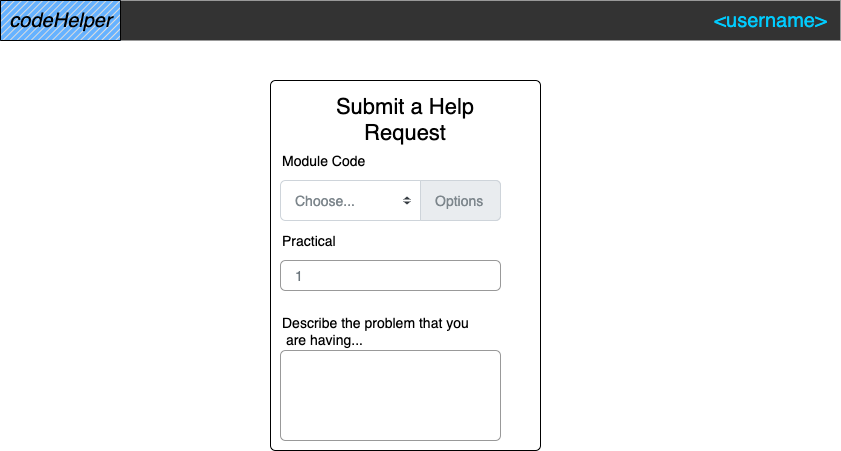

The diagram above was exported from draw.io. Its source (the exported page's mxGraphModel, read from the mxfile embedded in the PNG):
<mxGraphModel dx="1106" dy="750" grid="1" gridSize="10" guides="1" tooltips="1" connect="1" arrows="1" fold="1" page="1" pageScale="1.5" pageWidth="826" pageHeight="1169" background="#ffffff" math="0" shadow="0">
  <root>
    <mxCell id="0" style=";html=1;" />
    <mxCell id="1" style=";html=1;" parent="0" />
    <mxCell id="3d76a8aef4d5c911-11" value="" style="html=1;shadow=0;dashed=0;shape=mxgraph.bootstrap.rrect;rSize=5;rounded=0;fontSize=12;align=center;fillColor=#FFFFFF;" parent="1" vertex="1">
      <mxGeometry x="480" y="110" width="270" height="370" as="geometry" />
    </mxCell>
    <mxCell id="3d76a8aef4d5c911-13" value="" style="html=1;shadow=0;dashed=0;shape=mxgraph.bootstrap.anchor;fontSize=26;align=left;whiteSpace=wrap;" parent="3d76a8aef4d5c911-11" vertex="1">
      <mxGeometry x="4.16205533596838" y="18.048780487804876" width="83.24110671936758" height="30.682926829268293" as="geometry" />
    </mxCell>
    <mxCell id="9gMgRLha5BMxIAwuzoS0-1" value="&lt;font style=&quot;font-size: 22px&quot;&gt;Submit a Help Request&lt;/font&gt;" style="text;html=1;strokeColor=none;fillColor=none;align=center;verticalAlign=middle;whiteSpace=wrap;rounded=0;" parent="3d76a8aef4d5c911-11" vertex="1">
      <mxGeometry x="40.30985915492958" y="28.72999999999999" width="190.14084507042253" height="20" as="geometry" />
    </mxCell>
    <mxCell id="9gMgRLha5BMxIAwuzoS0-8" value="Module Code" style="fillColor=none;strokeColor=none;align=left;fontSize=14;" parent="3d76a8aef4d5c911-11" vertex="1">
      <mxGeometry x="10" y="60" width="260" height="40" as="geometry" />
    </mxCell>
    <mxCell id="9gMgRLha5BMxIAwuzoS0-10" value="Practical" style="fillColor=none;strokeColor=none;align=left;fontSize=14;" parent="3d76a8aef4d5c911-11" vertex="1">
      <mxGeometry width="260" height="40" relative="1" as="geometry">
        <mxPoint x="10" y="140" as="offset" />
      </mxGeometry>
    </mxCell>
    <mxCell id="9gMgRLha5BMxIAwuzoS0-11" value="1" style="html=1;shadow=0;dashed=0;shape=mxgraph.bootstrap.rrect;rSize=5;fillColor=none;strokeColor=#999999;align=left;spacing=15;fontSize=14;fontColor=#6C767D;" parent="3d76a8aef4d5c911-11" vertex="1">
      <mxGeometry width="220" height="30" relative="1" as="geometry">
        <mxPoint x="10" y="180" as="offset" />
      </mxGeometry>
    </mxCell>
    <mxCell id="9gMgRLha5BMxIAwuzoS0-22" value="Describe the problem that you&#10; are having..." style="fillColor=none;strokeColor=none;align=left;fontSize=14;" parent="3d76a8aef4d5c911-11" vertex="1">
      <mxGeometry width="200" height="40" relative="1" as="geometry">
        <mxPoint x="10" y="230" as="offset" />
      </mxGeometry>
    </mxCell>
    <mxCell id="9gMgRLha5BMxIAwuzoS0-23" value="" style="html=1;shadow=0;dashed=0;shape=mxgraph.bootstrap.rrect;rSize=5;fillColor=none;strokeColor=#999999;align=left;spacing=15;fontSize=14;fontColor=#6C767D;" parent="3d76a8aef4d5c911-11" vertex="1">
      <mxGeometry width="220" height="90" relative="1" as="geometry">
        <mxPoint x="10" y="270" as="offset" />
      </mxGeometry>
    </mxCell>
    <mxCell id="9gMgRLha5BMxIAwuzoS0-24" value="Choose..." style="html=1;shadow=0;dashed=0;shape=mxgraph.bootstrap.rrect;rSize=5;strokeColor=#CED4DA;html=1;whiteSpace=wrap;fillColor=#FFFFFF;fontColor=#7D868C;align=left;spacing=15;fontSize=14;" parent="3d76a8aef4d5c911-11" vertex="1">
      <mxGeometry x="10" y="100" width="220" height="40" as="geometry" />
    </mxCell>
    <mxCell id="9gMgRLha5BMxIAwuzoS0-25" value="" style="shape=triangle;direction=south;fillColor=#343A40;strokeColor=none;perimeter=none;" parent="9gMgRLha5BMxIAwuzoS0-24" vertex="1">
      <mxGeometry x="1" y="0.5" width="7" height="3" relative="1" as="geometry">
        <mxPoint x="-97" y="1" as="offset" />
      </mxGeometry>
    </mxCell>
    <mxCell id="9gMgRLha5BMxIAwuzoS0-26" value="" style="shape=triangle;direction=north;fillColor=#343A40;strokeColor=none;perimeter=none;" parent="9gMgRLha5BMxIAwuzoS0-24" vertex="1">
      <mxGeometry x="1" y="0.5" width="7" height="3" relative="1" as="geometry">
        <mxPoint x="-97" y="-4" as="offset" />
      </mxGeometry>
    </mxCell>
    <mxCell id="9gMgRLha5BMxIAwuzoS0-27" value="Options" style="html=1;shadow=0;dashed=0;shape=mxgraph.bootstrap.rightButton;strokeColor=#CED4DA;gradientColor=inherit;fontColor=inherit;fillColor=#E9ECEF;rSize=5;perimeter=none;whiteSpace=wrap;resizeHeight=1;fontSize=14;align=left;spacing=15;" parent="9gMgRLha5BMxIAwuzoS0-24" vertex="1">
      <mxGeometry x="1" width="80" height="40" relative="1" as="geometry">
        <mxPoint x="-80" as="offset" />
      </mxGeometry>
    </mxCell>
    <mxCell id="9bJTi5AoiaErqsUUp2K8-1" value="" style="html=1;shadow=0;dashed=0;shape=mxgraph.bootstrap.rect;strokeColor=none;whiteSpace=wrap;rounded=0;fontSize=20;fontColor=#000000;align=center;fillColor=#333333;gradientDirection=west;" parent="1" vertex="1">
      <mxGeometry x="210" y="30" width="840" height="40" as="geometry" />
    </mxCell>
    <mxCell id="9bJTi5AoiaErqsUUp2K8-10" value="" style="verticalLabelPosition=bottom;verticalAlign=top;html=1;shape=mxgraph.basic.patternFillRect;fillStyle=diag;step=5;fillStrokeWidth=0.2;fillStrokeColor=#dddddd;fillColor=#66B2FF;fontSize=20;" parent="1" vertex="1">
      <mxGeometry x="210" y="30" width="120" height="40" as="geometry" />
    </mxCell>
    <mxCell id="9bJTi5AoiaErqsUUp2K8-12" value="&lt;i style=&quot;font-size: 20px;&quot;&gt;codeHelper&lt;/i&gt;" style="text;html=1;align=center;verticalAlign=middle;resizable=0;points=[];autosize=1;strokeColor=none;fontSize=20;" parent="1" vertex="1">
      <mxGeometry x="210" y="35" width="120" height="30" as="geometry" />
    </mxCell>
    <mxCell id="3d76a8aef4d5c911-10" value="&lt;font color=&quot;#00ccff&quot; style=&quot;font-size: 20px;&quot;&gt;&amp;lt;username&amp;gt;&lt;/font&gt;" style="html=1;shadow=0;dashed=0;fillColor=none;strokeColor=none;shape=mxgraph.bootstrap.rect;fontColor=#999999;whiteSpace=wrap;fontSize=20;" parent="1" vertex="1">
      <mxGeometry x="929.995" y="30" width="100.625" height="40" as="geometry" />
    </mxCell>
  </root>
</mxGraphModel>